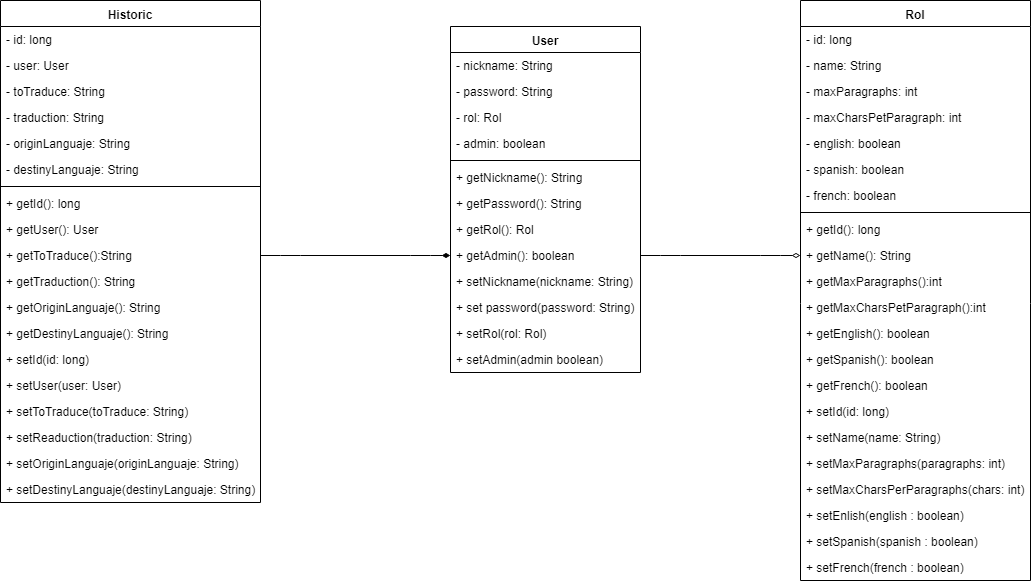

The diagram above was exported from draw.io. Its source (the exported page's mxGraphModel, read from the mxfile embedded in the PNG):
<mxGraphModel dx="1078" dy="403" grid="1" gridSize="10" guides="1" tooltips="1" connect="1" arrows="1" fold="1" page="1" pageScale="1" pageWidth="827" pageHeight="1169" math="0" shadow="0">
  <root>
    <mxCell id="0" />
    <mxCell id="1" parent="0" />
    <mxCell id="cbOtcQPAi0-1RukLs8Y9-26" value="Historic" style="swimlane;fontStyle=1;align=center;verticalAlign=top;childLayout=stackLayout;horizontal=1;startSize=26;horizontalStack=0;resizeParent=1;resizeParentMax=0;resizeLast=0;collapsible=1;marginBottom=0;" parent="1" vertex="1">
      <mxGeometry x="10" y="36" width="260" height="502" as="geometry" />
    </mxCell>
    <mxCell id="cbOtcQPAi0-1RukLs8Y9-30" value="- id: long" style="text;strokeColor=none;fillColor=none;align=left;verticalAlign=top;spacingLeft=4;spacingRight=4;overflow=hidden;rotatable=0;points=[[0,0.5],[1,0.5]];portConstraint=eastwest;" parent="cbOtcQPAi0-1RukLs8Y9-26" vertex="1">
      <mxGeometry y="26" width="260" height="26" as="geometry" />
    </mxCell>
    <mxCell id="cbOtcQPAi0-1RukLs8Y9-31" value="- user: User" style="text;strokeColor=none;fillColor=none;align=left;verticalAlign=top;spacingLeft=4;spacingRight=4;overflow=hidden;rotatable=0;points=[[0,0.5],[1,0.5]];portConstraint=eastwest;" parent="cbOtcQPAi0-1RukLs8Y9-26" vertex="1">
      <mxGeometry y="52" width="260" height="26" as="geometry" />
    </mxCell>
    <mxCell id="cbOtcQPAi0-1RukLs8Y9-32" value="- toTraduce: String" style="text;strokeColor=none;fillColor=none;align=left;verticalAlign=top;spacingLeft=4;spacingRight=4;overflow=hidden;rotatable=0;points=[[0,0.5],[1,0.5]];portConstraint=eastwest;" parent="cbOtcQPAi0-1RukLs8Y9-26" vertex="1">
      <mxGeometry y="78" width="260" height="26" as="geometry" />
    </mxCell>
    <mxCell id="cbOtcQPAi0-1RukLs8Y9-33" value="- traduction: String" style="text;strokeColor=none;fillColor=none;align=left;verticalAlign=top;spacingLeft=4;spacingRight=4;overflow=hidden;rotatable=0;points=[[0,0.5],[1,0.5]];portConstraint=eastwest;" parent="cbOtcQPAi0-1RukLs8Y9-26" vertex="1">
      <mxGeometry y="104" width="260" height="26" as="geometry" />
    </mxCell>
    <mxCell id="cbOtcQPAi0-1RukLs8Y9-34" value="- originLanguaje: String" style="text;strokeColor=none;fillColor=none;align=left;verticalAlign=top;spacingLeft=4;spacingRight=4;overflow=hidden;rotatable=0;points=[[0,0.5],[1,0.5]];portConstraint=eastwest;" parent="cbOtcQPAi0-1RukLs8Y9-26" vertex="1">
      <mxGeometry y="130" width="260" height="26" as="geometry" />
    </mxCell>
    <mxCell id="cbOtcQPAi0-1RukLs8Y9-27" value="- destinyLanguaje: String" style="text;strokeColor=none;fillColor=none;align=left;verticalAlign=top;spacingLeft=4;spacingRight=4;overflow=hidden;rotatable=0;points=[[0,0.5],[1,0.5]];portConstraint=eastwest;" parent="cbOtcQPAi0-1RukLs8Y9-26" vertex="1">
      <mxGeometry y="156" width="260" height="26" as="geometry" />
    </mxCell>
    <mxCell id="cbOtcQPAi0-1RukLs8Y9-28" value="" style="line;strokeWidth=1;fillColor=none;align=left;verticalAlign=middle;spacingTop=-1;spacingLeft=3;spacingRight=3;rotatable=0;labelPosition=right;points=[];portConstraint=eastwest;" parent="cbOtcQPAi0-1RukLs8Y9-26" vertex="1">
      <mxGeometry y="182" width="260" height="8" as="geometry" />
    </mxCell>
    <mxCell id="cbOtcQPAi0-1RukLs8Y9-29" value="+ getId(): long" style="text;strokeColor=none;fillColor=none;align=left;verticalAlign=top;spacingLeft=4;spacingRight=4;overflow=hidden;rotatable=0;points=[[0,0.5],[1,0.5]];portConstraint=eastwest;" parent="cbOtcQPAi0-1RukLs8Y9-26" vertex="1">
      <mxGeometry y="190" width="260" height="26" as="geometry" />
    </mxCell>
    <mxCell id="cbOtcQPAi0-1RukLs8Y9-35" value="+ getUser(): User" style="text;strokeColor=none;fillColor=none;align=left;verticalAlign=top;spacingLeft=4;spacingRight=4;overflow=hidden;rotatable=0;points=[[0,0.5],[1,0.5]];portConstraint=eastwest;" parent="cbOtcQPAi0-1RukLs8Y9-26" vertex="1">
      <mxGeometry y="216" width="260" height="26" as="geometry" />
    </mxCell>
    <mxCell id="cbOtcQPAi0-1RukLs8Y9-38" value="+ getToTraduce():String" style="text;strokeColor=none;fillColor=none;align=left;verticalAlign=top;spacingLeft=4;spacingRight=4;overflow=hidden;rotatable=0;points=[[0,0.5],[1,0.5]];portConstraint=eastwest;" parent="cbOtcQPAi0-1RukLs8Y9-26" vertex="1">
      <mxGeometry y="242" width="260" height="26" as="geometry" />
    </mxCell>
    <mxCell id="cbOtcQPAi0-1RukLs8Y9-36" value="+ getTraduction(): String" style="text;strokeColor=none;fillColor=none;align=left;verticalAlign=top;spacingLeft=4;spacingRight=4;overflow=hidden;rotatable=0;points=[[0,0.5],[1,0.5]];portConstraint=eastwest;" parent="cbOtcQPAi0-1RukLs8Y9-26" vertex="1">
      <mxGeometry y="268" width="260" height="26" as="geometry" />
    </mxCell>
    <mxCell id="cbOtcQPAi0-1RukLs8Y9-39" value="+ getOriginLanguaje(): String" style="text;strokeColor=none;fillColor=none;align=left;verticalAlign=top;spacingLeft=4;spacingRight=4;overflow=hidden;rotatable=0;points=[[0,0.5],[1,0.5]];portConstraint=eastwest;" parent="cbOtcQPAi0-1RukLs8Y9-26" vertex="1">
      <mxGeometry y="294" width="260" height="26" as="geometry" />
    </mxCell>
    <mxCell id="cbOtcQPAi0-1RukLs8Y9-42" value="+ getDestinyLanguaje(): String" style="text;strokeColor=none;fillColor=none;align=left;verticalAlign=top;spacingLeft=4;spacingRight=4;overflow=hidden;rotatable=0;points=[[0,0.5],[1,0.5]];portConstraint=eastwest;" parent="cbOtcQPAi0-1RukLs8Y9-26" vertex="1">
      <mxGeometry y="320" width="260" height="26" as="geometry" />
    </mxCell>
    <mxCell id="cbOtcQPAi0-1RukLs8Y9-41" value="+ setId(id: long)" style="text;strokeColor=none;fillColor=none;align=left;verticalAlign=top;spacingLeft=4;spacingRight=4;overflow=hidden;rotatable=0;points=[[0,0.5],[1,0.5]];portConstraint=eastwest;" parent="cbOtcQPAi0-1RukLs8Y9-26" vertex="1">
      <mxGeometry y="346" width="260" height="26" as="geometry" />
    </mxCell>
    <mxCell id="cbOtcQPAi0-1RukLs8Y9-44" value="+ setUser(user: User)" style="text;strokeColor=none;fillColor=none;align=left;verticalAlign=top;spacingLeft=4;spacingRight=4;overflow=hidden;rotatable=0;points=[[0,0.5],[1,0.5]];portConstraint=eastwest;" parent="cbOtcQPAi0-1RukLs8Y9-26" vertex="1">
      <mxGeometry y="372" width="260" height="26" as="geometry" />
    </mxCell>
    <mxCell id="cbOtcQPAi0-1RukLs8Y9-46" value="+ setToTraduce(toTraduce: String)" style="text;strokeColor=none;fillColor=none;align=left;verticalAlign=top;spacingLeft=4;spacingRight=4;overflow=hidden;rotatable=0;points=[[0,0.5],[1,0.5]];portConstraint=eastwest;" parent="cbOtcQPAi0-1RukLs8Y9-26" vertex="1">
      <mxGeometry y="398" width="260" height="26" as="geometry" />
    </mxCell>
    <mxCell id="cbOtcQPAi0-1RukLs8Y9-47" value="+ setReaduction(traduction: String)" style="text;strokeColor=none;fillColor=none;align=left;verticalAlign=top;spacingLeft=4;spacingRight=4;overflow=hidden;rotatable=0;points=[[0,0.5],[1,0.5]];portConstraint=eastwest;" parent="cbOtcQPAi0-1RukLs8Y9-26" vertex="1">
      <mxGeometry y="424" width="260" height="26" as="geometry" />
    </mxCell>
    <mxCell id="cbOtcQPAi0-1RukLs8Y9-40" value="+ setOriginLanguaje(originLanguaje: String)" style="text;strokeColor=none;fillColor=none;align=left;verticalAlign=top;spacingLeft=4;spacingRight=4;overflow=hidden;rotatable=0;points=[[0,0.5],[1,0.5]];portConstraint=eastwest;" parent="cbOtcQPAi0-1RukLs8Y9-26" vertex="1">
      <mxGeometry y="450" width="260" height="26" as="geometry" />
    </mxCell>
    <mxCell id="cbOtcQPAi0-1RukLs8Y9-43" value="+ setDestinyLanguaje(destinyLanguaje: String)" style="text;strokeColor=none;fillColor=none;align=left;verticalAlign=top;spacingLeft=4;spacingRight=4;overflow=hidden;rotatable=0;points=[[0,0.5],[1,0.5]];portConstraint=eastwest;" parent="cbOtcQPAi0-1RukLs8Y9-26" vertex="1">
      <mxGeometry y="476" width="260" height="26" as="geometry" />
    </mxCell>
    <mxCell id="s7AL_nmyo3S_1q5WcbRh-1" value="User" style="swimlane;fontStyle=1;align=center;verticalAlign=top;childLayout=stackLayout;horizontal=1;startSize=26;horizontalStack=0;resizeParent=1;resizeParentMax=0;resizeLast=0;collapsible=1;marginBottom=0;" vertex="1" parent="1">
      <mxGeometry x="460" y="62" width="190" height="346" as="geometry" />
    </mxCell>
    <mxCell id="s7AL_nmyo3S_1q5WcbRh-2" value="- nickname: String" style="text;strokeColor=none;fillColor=none;align=left;verticalAlign=top;spacingLeft=4;spacingRight=4;overflow=hidden;rotatable=0;points=[[0,0.5],[1,0.5]];portConstraint=eastwest;" vertex="1" parent="s7AL_nmyo3S_1q5WcbRh-1">
      <mxGeometry y="26" width="190" height="26" as="geometry" />
    </mxCell>
    <mxCell id="s7AL_nmyo3S_1q5WcbRh-3" value="- password: String" style="text;strokeColor=none;fillColor=none;align=left;verticalAlign=top;spacingLeft=4;spacingRight=4;overflow=hidden;rotatable=0;points=[[0,0.5],[1,0.5]];portConstraint=eastwest;" vertex="1" parent="s7AL_nmyo3S_1q5WcbRh-1">
      <mxGeometry y="52" width="190" height="26" as="geometry" />
    </mxCell>
    <mxCell id="s7AL_nmyo3S_1q5WcbRh-4" value="- rol: Rol" style="text;strokeColor=none;fillColor=none;align=left;verticalAlign=top;spacingLeft=4;spacingRight=4;overflow=hidden;rotatable=0;points=[[0,0.5],[1,0.5]];portConstraint=eastwest;" vertex="1" parent="s7AL_nmyo3S_1q5WcbRh-1">
      <mxGeometry y="78" width="190" height="26" as="geometry" />
    </mxCell>
    <mxCell id="s7AL_nmyo3S_1q5WcbRh-5" value="- admin: boolean" style="text;strokeColor=none;fillColor=none;align=left;verticalAlign=top;spacingLeft=4;spacingRight=4;overflow=hidden;rotatable=0;points=[[0,0.5],[1,0.5]];portConstraint=eastwest;" vertex="1" parent="s7AL_nmyo3S_1q5WcbRh-1">
      <mxGeometry y="104" width="190" height="26" as="geometry" />
    </mxCell>
    <mxCell id="s7AL_nmyo3S_1q5WcbRh-8" value="" style="line;strokeWidth=1;fillColor=none;align=left;verticalAlign=middle;spacingTop=-1;spacingLeft=3;spacingRight=3;rotatable=0;labelPosition=right;points=[];portConstraint=eastwest;" vertex="1" parent="s7AL_nmyo3S_1q5WcbRh-1">
      <mxGeometry y="130" width="190" height="8" as="geometry" />
    </mxCell>
    <mxCell id="s7AL_nmyo3S_1q5WcbRh-9" value="+ getNickname(): String" style="text;strokeColor=none;fillColor=none;align=left;verticalAlign=top;spacingLeft=4;spacingRight=4;overflow=hidden;rotatable=0;points=[[0,0.5],[1,0.5]];portConstraint=eastwest;" vertex="1" parent="s7AL_nmyo3S_1q5WcbRh-1">
      <mxGeometry y="138" width="190" height="26" as="geometry" />
    </mxCell>
    <mxCell id="s7AL_nmyo3S_1q5WcbRh-10" value="+ getPassword(): String" style="text;strokeColor=none;fillColor=none;align=left;verticalAlign=top;spacingLeft=4;spacingRight=4;overflow=hidden;rotatable=0;points=[[0,0.5],[1,0.5]];portConstraint=eastwest;" vertex="1" parent="s7AL_nmyo3S_1q5WcbRh-1">
      <mxGeometry y="164" width="190" height="26" as="geometry" />
    </mxCell>
    <mxCell id="s7AL_nmyo3S_1q5WcbRh-11" value="+ getRol(): Rol" style="text;strokeColor=none;fillColor=none;align=left;verticalAlign=top;spacingLeft=4;spacingRight=4;overflow=hidden;rotatable=0;points=[[0,0.5],[1,0.5]];portConstraint=eastwest;" vertex="1" parent="s7AL_nmyo3S_1q5WcbRh-1">
      <mxGeometry y="190" width="190" height="26" as="geometry" />
    </mxCell>
    <mxCell id="s7AL_nmyo3S_1q5WcbRh-12" value="+ getAdmin(): boolean" style="text;strokeColor=none;fillColor=none;align=left;verticalAlign=top;spacingLeft=4;spacingRight=4;overflow=hidden;rotatable=0;points=[[0,0.5],[1,0.5]];portConstraint=eastwest;" vertex="1" parent="s7AL_nmyo3S_1q5WcbRh-1">
      <mxGeometry y="216" width="190" height="26" as="geometry" />
    </mxCell>
    <mxCell id="s7AL_nmyo3S_1q5WcbRh-13" value="+ setNickname(nickname: String)" style="text;strokeColor=none;fillColor=none;align=left;verticalAlign=top;spacingLeft=4;spacingRight=4;overflow=hidden;rotatable=0;points=[[0,0.5],[1,0.5]];portConstraint=eastwest;" vertex="1" parent="s7AL_nmyo3S_1q5WcbRh-1">
      <mxGeometry y="242" width="190" height="26" as="geometry" />
    </mxCell>
    <mxCell id="s7AL_nmyo3S_1q5WcbRh-14" value="+ set password(password: String)" style="text;strokeColor=none;fillColor=none;align=left;verticalAlign=top;spacingLeft=4;spacingRight=4;overflow=hidden;rotatable=0;points=[[0,0.5],[1,0.5]];portConstraint=eastwest;" vertex="1" parent="s7AL_nmyo3S_1q5WcbRh-1">
      <mxGeometry y="268" width="190" height="26" as="geometry" />
    </mxCell>
    <mxCell id="s7AL_nmyo3S_1q5WcbRh-15" value="+ setRol(rol: Rol)" style="text;strokeColor=none;fillColor=none;align=left;verticalAlign=top;spacingLeft=4;spacingRight=4;overflow=hidden;rotatable=0;points=[[0,0.5],[1,0.5]];portConstraint=eastwest;" vertex="1" parent="s7AL_nmyo3S_1q5WcbRh-1">
      <mxGeometry y="294" width="190" height="26" as="geometry" />
    </mxCell>
    <mxCell id="s7AL_nmyo3S_1q5WcbRh-16" value="+ setAdmin(admin boolean)" style="text;strokeColor=none;fillColor=none;align=left;verticalAlign=top;spacingLeft=4;spacingRight=4;overflow=hidden;rotatable=0;points=[[0,0.5],[1,0.5]];portConstraint=eastwest;" vertex="1" parent="s7AL_nmyo3S_1q5WcbRh-1">
      <mxGeometry y="320" width="190" height="26" as="geometry" />
    </mxCell>
    <mxCell id="s7AL_nmyo3S_1q5WcbRh-21" value="Rol" style="swimlane;fontStyle=1;align=center;verticalAlign=top;childLayout=stackLayout;horizontal=1;startSize=26;horizontalStack=0;resizeParent=1;resizeParentMax=0;resizeLast=0;collapsible=1;marginBottom=0;" vertex="1" parent="1">
      <mxGeometry x="810" y="36" width="230" height="580" as="geometry" />
    </mxCell>
    <mxCell id="s7AL_nmyo3S_1q5WcbRh-22" value="- id: long" style="text;strokeColor=none;fillColor=none;align=left;verticalAlign=top;spacingLeft=4;spacingRight=4;overflow=hidden;rotatable=0;points=[[0,0.5],[1,0.5]];portConstraint=eastwest;" vertex="1" parent="s7AL_nmyo3S_1q5WcbRh-21">
      <mxGeometry y="26" width="230" height="26" as="geometry" />
    </mxCell>
    <mxCell id="s7AL_nmyo3S_1q5WcbRh-23" value="- name: String" style="text;strokeColor=none;fillColor=none;align=left;verticalAlign=top;spacingLeft=4;spacingRight=4;overflow=hidden;rotatable=0;points=[[0,0.5],[1,0.5]];portConstraint=eastwest;" vertex="1" parent="s7AL_nmyo3S_1q5WcbRh-21">
      <mxGeometry y="52" width="230" height="26" as="geometry" />
    </mxCell>
    <mxCell id="s7AL_nmyo3S_1q5WcbRh-24" value="- maxParagraphs: int" style="text;strokeColor=none;fillColor=none;align=left;verticalAlign=top;spacingLeft=4;spacingRight=4;overflow=hidden;rotatable=0;points=[[0,0.5],[1,0.5]];portConstraint=eastwest;" vertex="1" parent="s7AL_nmyo3S_1q5WcbRh-21">
      <mxGeometry y="78" width="230" height="26" as="geometry" />
    </mxCell>
    <mxCell id="s7AL_nmyo3S_1q5WcbRh-25" value="- maxCharsPetParagraph: int" style="text;strokeColor=none;fillColor=none;align=left;verticalAlign=top;spacingLeft=4;spacingRight=4;overflow=hidden;rotatable=0;points=[[0,0.5],[1,0.5]];portConstraint=eastwest;" vertex="1" parent="s7AL_nmyo3S_1q5WcbRh-21">
      <mxGeometry y="104" width="230" height="26" as="geometry" />
    </mxCell>
    <mxCell id="s7AL_nmyo3S_1q5WcbRh-26" value="- english: boolean" style="text;strokeColor=none;fillColor=none;align=left;verticalAlign=top;spacingLeft=4;spacingRight=4;overflow=hidden;rotatable=0;points=[[0,0.5],[1,0.5]];portConstraint=eastwest;" vertex="1" parent="s7AL_nmyo3S_1q5WcbRh-21">
      <mxGeometry y="130" width="230" height="26" as="geometry" />
    </mxCell>
    <mxCell id="s7AL_nmyo3S_1q5WcbRh-41" value="- spanish: boolean" style="text;strokeColor=none;fillColor=none;align=left;verticalAlign=top;spacingLeft=4;spacingRight=4;overflow=hidden;rotatable=0;points=[[0,0.5],[1,0.5]];portConstraint=eastwest;" vertex="1" parent="s7AL_nmyo3S_1q5WcbRh-21">
      <mxGeometry y="156" width="230" height="26" as="geometry" />
    </mxCell>
    <mxCell id="s7AL_nmyo3S_1q5WcbRh-27" value="- french: boolean" style="text;strokeColor=none;fillColor=none;align=left;verticalAlign=top;spacingLeft=4;spacingRight=4;overflow=hidden;rotatable=0;points=[[0,0.5],[1,0.5]];portConstraint=eastwest;" vertex="1" parent="s7AL_nmyo3S_1q5WcbRh-21">
      <mxGeometry y="182" width="230" height="26" as="geometry" />
    </mxCell>
    <mxCell id="s7AL_nmyo3S_1q5WcbRh-28" value="" style="line;strokeWidth=1;fillColor=none;align=left;verticalAlign=middle;spacingTop=-1;spacingLeft=3;spacingRight=3;rotatable=0;labelPosition=right;points=[];portConstraint=eastwest;" vertex="1" parent="s7AL_nmyo3S_1q5WcbRh-21">
      <mxGeometry y="208" width="230" height="8" as="geometry" />
    </mxCell>
    <mxCell id="s7AL_nmyo3S_1q5WcbRh-29" value="+ getId(): long" style="text;strokeColor=none;fillColor=none;align=left;verticalAlign=top;spacingLeft=4;spacingRight=4;overflow=hidden;rotatable=0;points=[[0,0.5],[1,0.5]];portConstraint=eastwest;" vertex="1" parent="s7AL_nmyo3S_1q5WcbRh-21">
      <mxGeometry y="216" width="230" height="26" as="geometry" />
    </mxCell>
    <mxCell id="s7AL_nmyo3S_1q5WcbRh-30" value="+ getName(): String" style="text;strokeColor=none;fillColor=none;align=left;verticalAlign=top;spacingLeft=4;spacingRight=4;overflow=hidden;rotatable=0;points=[[0,0.5],[1,0.5]];portConstraint=eastwest;" vertex="1" parent="s7AL_nmyo3S_1q5WcbRh-21">
      <mxGeometry y="242" width="230" height="26" as="geometry" />
    </mxCell>
    <mxCell id="s7AL_nmyo3S_1q5WcbRh-42" value="+ getMaxParagraphs():int" style="text;strokeColor=none;fillColor=none;align=left;verticalAlign=top;spacingLeft=4;spacingRight=4;overflow=hidden;rotatable=0;points=[[0,0.5],[1,0.5]];portConstraint=eastwest;" vertex="1" parent="s7AL_nmyo3S_1q5WcbRh-21">
      <mxGeometry y="268" width="230" height="26" as="geometry" />
    </mxCell>
    <mxCell id="s7AL_nmyo3S_1q5WcbRh-31" value="+ getMaxCharsPetParagraph():int" style="text;strokeColor=none;fillColor=none;align=left;verticalAlign=top;spacingLeft=4;spacingRight=4;overflow=hidden;rotatable=0;points=[[0,0.5],[1,0.5]];portConstraint=eastwest;" vertex="1" parent="s7AL_nmyo3S_1q5WcbRh-21">
      <mxGeometry y="294" width="230" height="26" as="geometry" />
    </mxCell>
    <mxCell id="s7AL_nmyo3S_1q5WcbRh-32" value="+ getEnglish(): boolean" style="text;strokeColor=none;fillColor=none;align=left;verticalAlign=top;spacingLeft=4;spacingRight=4;overflow=hidden;rotatable=0;points=[[0,0.5],[1,0.5]];portConstraint=eastwest;" vertex="1" parent="s7AL_nmyo3S_1q5WcbRh-21">
      <mxGeometry y="320" width="230" height="26" as="geometry" />
    </mxCell>
    <mxCell id="s7AL_nmyo3S_1q5WcbRh-33" value="+ getSpanish(): boolean" style="text;strokeColor=none;fillColor=none;align=left;verticalAlign=top;spacingLeft=4;spacingRight=4;overflow=hidden;rotatable=0;points=[[0,0.5],[1,0.5]];portConstraint=eastwest;" vertex="1" parent="s7AL_nmyo3S_1q5WcbRh-21">
      <mxGeometry y="346" width="230" height="26" as="geometry" />
    </mxCell>
    <mxCell id="s7AL_nmyo3S_1q5WcbRh-34" value="+ getFrench(): boolean" style="text;strokeColor=none;fillColor=none;align=left;verticalAlign=top;spacingLeft=4;spacingRight=4;overflow=hidden;rotatable=0;points=[[0,0.5],[1,0.5]];portConstraint=eastwest;" vertex="1" parent="s7AL_nmyo3S_1q5WcbRh-21">
      <mxGeometry y="372" width="230" height="26" as="geometry" />
    </mxCell>
    <mxCell id="s7AL_nmyo3S_1q5WcbRh-35" value="+ setId(id: long)" style="text;strokeColor=none;fillColor=none;align=left;verticalAlign=top;spacingLeft=4;spacingRight=4;overflow=hidden;rotatable=0;points=[[0,0.5],[1,0.5]];portConstraint=eastwest;" vertex="1" parent="s7AL_nmyo3S_1q5WcbRh-21">
      <mxGeometry y="398" width="230" height="26" as="geometry" />
    </mxCell>
    <mxCell id="s7AL_nmyo3S_1q5WcbRh-36" value="+ setName(name: String)" style="text;strokeColor=none;fillColor=none;align=left;verticalAlign=top;spacingLeft=4;spacingRight=4;overflow=hidden;rotatable=0;points=[[0,0.5],[1,0.5]];portConstraint=eastwest;" vertex="1" parent="s7AL_nmyo3S_1q5WcbRh-21">
      <mxGeometry y="424" width="230" height="26" as="geometry" />
    </mxCell>
    <mxCell id="s7AL_nmyo3S_1q5WcbRh-37" value="+ setMaxParagraphs(paragraphs: int)" style="text;strokeColor=none;fillColor=none;align=left;verticalAlign=top;spacingLeft=4;spacingRight=4;overflow=hidden;rotatable=0;points=[[0,0.5],[1,0.5]];portConstraint=eastwest;" vertex="1" parent="s7AL_nmyo3S_1q5WcbRh-21">
      <mxGeometry y="450" width="230" height="26" as="geometry" />
    </mxCell>
    <mxCell id="s7AL_nmyo3S_1q5WcbRh-38" value="+ setMaxCharsPerParagraphs(chars: int)" style="text;strokeColor=none;fillColor=none;align=left;verticalAlign=top;spacingLeft=4;spacingRight=4;overflow=hidden;rotatable=0;points=[[0,0.5],[1,0.5]];portConstraint=eastwest;" vertex="1" parent="s7AL_nmyo3S_1q5WcbRh-21">
      <mxGeometry y="476" width="230" height="26" as="geometry" />
    </mxCell>
    <mxCell id="s7AL_nmyo3S_1q5WcbRh-39" value="+ setEnlish(english : boolean)" style="text;strokeColor=none;fillColor=none;align=left;verticalAlign=top;spacingLeft=4;spacingRight=4;overflow=hidden;rotatable=0;points=[[0,0.5],[1,0.5]];portConstraint=eastwest;" vertex="1" parent="s7AL_nmyo3S_1q5WcbRh-21">
      <mxGeometry y="502" width="230" height="26" as="geometry" />
    </mxCell>
    <mxCell id="s7AL_nmyo3S_1q5WcbRh-43" value="+ setSpanish(spanish : boolean)" style="text;strokeColor=none;fillColor=none;align=left;verticalAlign=top;spacingLeft=4;spacingRight=4;overflow=hidden;rotatable=0;points=[[0,0.5],[1,0.5]];portConstraint=eastwest;" vertex="1" parent="s7AL_nmyo3S_1q5WcbRh-21">
      <mxGeometry y="528" width="230" height="26" as="geometry" />
    </mxCell>
    <mxCell id="s7AL_nmyo3S_1q5WcbRh-40" value="+ setFrench(french : boolean)" style="text;strokeColor=none;fillColor=none;align=left;verticalAlign=top;spacingLeft=4;spacingRight=4;overflow=hidden;rotatable=0;points=[[0,0.5],[1,0.5]];portConstraint=eastwest;" vertex="1" parent="s7AL_nmyo3S_1q5WcbRh-21">
      <mxGeometry y="554" width="230" height="26" as="geometry" />
    </mxCell>
    <mxCell id="s7AL_nmyo3S_1q5WcbRh-44" value="" style="edgeStyle=entityRelationEdgeStyle;fontSize=12;html=1;endArrow=diamondThin;endFill=1;entryX=0;entryY=0.5;entryDx=0;entryDy=0;exitX=1;exitY=0.5;exitDx=0;exitDy=0;" edge="1" parent="1" source="cbOtcQPAi0-1RukLs8Y9-38" target="s7AL_nmyo3S_1q5WcbRh-12">
      <mxGeometry width="100" height="100" relative="1" as="geometry">
        <mxPoint x="10" y="740" as="sourcePoint" />
        <mxPoint x="110" y="640" as="targetPoint" />
      </mxGeometry>
    </mxCell>
    <mxCell id="s7AL_nmyo3S_1q5WcbRh-45" value="" style="edgeStyle=entityRelationEdgeStyle;fontSize=12;html=1;endArrow=diamondThin;endFill=0;entryX=0;entryY=0.5;entryDx=0;entryDy=0;exitX=1;exitY=0.5;exitDx=0;exitDy=0;" edge="1" parent="1" source="s7AL_nmyo3S_1q5WcbRh-12" target="s7AL_nmyo3S_1q5WcbRh-30">
      <mxGeometry width="100" height="100" relative="1" as="geometry">
        <mxPoint x="280" y="353" as="sourcePoint" />
        <mxPoint x="470" y="335" as="targetPoint" />
      </mxGeometry>
    </mxCell>
  </root>
</mxGraphModel>